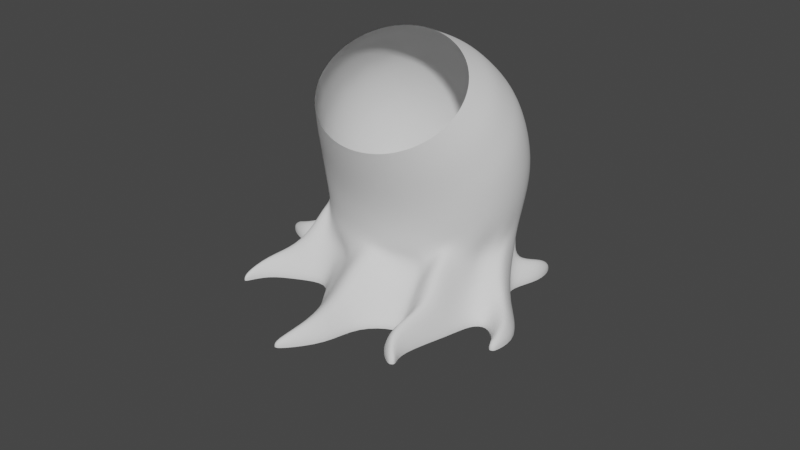 # Source: Witch.blend  (saved by Blender 2.82.7; exported with 4.5.12 LTS)
import bpy
from mathutils import Matrix  # noqa: F401  (used for matrix-valued properties, if any)

bpy.ops.wm.read_factory_settings(use_empty=True)
scene = bpy.context.scene
scene.name = 'Scene'

# ---- collections
col_reference = bpy.data.collections.new('Reference'); scene.collection.children.link(col_reference)
col_witch = bpy.data.collections.new('Witch'); scene.collection.children.link(col_witch)

# ---- world
world_world = bpy.data.worlds.new('World'); scene.world = world_world
world_world.use_nodes = True; world_world.node_tree.nodes.clear()
_N = world_world.node_tree.nodes; _L = world_world.node_tree.links
n0 = _N.new('ShaderNodeOutputWorld'); n0.name = 'World Output'; n0.location = (300, 300)
n1 = _N.new('ShaderNodeBackground'); n1.name = 'Background'; n1.location = (10, 300)
n1.inputs[0].default_value = (0.05088, 0.05088, 0.05088, 1.0)
_L.new(n1.outputs[0], n0.inputs[0])
n0.is_active_output = True
world_world.color = (0.05088, 0.05088, 0.05088)
world_world.use_sun_shadow = False
world_world.sun_shadow_jitter_overblur = 0.0

# ---- meshes
me_circle = bpy.data.meshes.new('Circle')
me_circle.from_pydata([(5.241e-17, 0.9052, 0.0), (-0.2085, 0.8878, 0.0), (-0.409, 0.8363, 0.0), (-0.5938, 0.7526, 0.0), (-0.7557, 0.6401, 0.0), (-0.8886, 0.5029, 0.0), (-0.9874, 0.3464, 0.0), (-1.048, 0.1766, 0.0), (-1.069, 2.98e-08, 0.0), (-1.048, -0.1766, 0.0), (-0.9874, -0.3464, 0.0), (-0.8886, -0.5029, 0.0), (-0.7557, -0.6401, 0.0), (-0.5938, -0.7526, 0.0), (-0.409, -0.8363, 0.0), (-0.2085, -0.8878, 0.0), (3.482e-07, -0.9052, 0.0), (0.2085, -0.8878, 0.0), (0.409, -0.8363, 0.0), (0.5938, -0.7526, 0.0), (0.7557, -0.6401, 0.0), (0.8886, -0.5029, 0.0), (0.9874, -0.3464, 0.0), (1.048, -0.1766, 0.0), (1.069, 8.345e-07, 0.0), (1.048, 0.1766, 0.0), (0.9874, 0.3464, 0.0), (0.8886, 0.5029, 0.0), (0.7557, 0.6401, 0.0), (0.5938, 0.7526, 0.0), (0.409, 0.8363, 0.0), (0.2085, 0.8878, 0.0), (1.508e-16, 1.09, -0.395), (-0.2479, 1.069, -0.395), (-0.4863, 1.008, -0.395), (-0.706, 0.9087, -0.395), (-0.8986, 0.7749, -0.395), (-1.057, 0.6118, -0.395), (-1.174, 0.4257, -0.395), (-1.246, 0.2238, -0.395), (-1.271, 0.01377, -0.395), (-1.246, -0.1962, -0.395), (-1.174, -0.3981, -0.395), (-1.057, -0.5842, -0.395), (-0.8986, -0.7473, -0.395), (-0.706, -0.8812, -0.395), (-0.4863, -0.9806, -0.395), (-0.2479, -1.042, -0.395), (4.141e-07, -1.063, -0.395), (0.2479, -1.042, -0.395), (0.4863, -0.9806, -0.395), (0.706, -0.8812, -0.395), (0.8986, -0.7473, -0.395), (1.057, -0.5842, -0.395), (1.174, -0.3981, -0.395), (1.246, -0.1962, -0.395), (1.271, 0.01378, -0.395), (1.246, 0.2238, -0.395), (1.174, 0.4257, -0.395), (1.057, 0.6118, -0.395), (0.8986, 0.7749, -0.395), (0.706, 0.9087, -0.395), (0.4863, 1.008, -0.395), (0.2479, 1.069, -0.395), (1.776e-16, 1.142, -0.6904), (-0.2651, 1.12, -0.6899), (-0.52, 1.054, -0.6882), (-0.755, 0.9477, -0.6856), (-0.9609, 0.8046, -0.682), (-1.13, 0.6303, -0.6777), (-1.255, 0.4314, -0.6727), (-1.333, 0.2156, -0.6673), (-1.359, -0.008901, -0.6617), (-1.333, -0.2334, -0.6561), (-1.255, -0.4492, -0.6507), (-1.13, -0.6481, -0.6457), (-0.9609, -0.8224, -0.6414), (-0.755, -0.9655, -0.6378), (-0.52, -1.072, -0.6352), (-0.2651, -1.137, -0.6335), (4.428e-07, -1.159, -0.633), (0.2651, -1.137, -0.6335), (0.52, -1.072, -0.6352), (0.755, -0.9655, -0.6378), (0.9609, -0.8224, -0.6414), (1.13, -0.6481, -0.6457), (1.255, -0.4492, -0.6507), (1.333, -0.2334, -0.6561), (1.359, -0.0089, -0.6617), (1.333, 0.2156, -0.6673), (1.255, 0.4314, -0.6727), (1.13, 0.6303, -0.6777), (0.9609, 0.8046, -0.682), (0.755, 0.9477, -0.6856), (0.52, 1.054, -0.6882), (0.2651, 1.12, -0.6899), (1.948e-16, 1.165, -1.001), (-0.2806, 1.141, -0.9998), (-0.5504, 1.072, -0.9959), (-0.7991, 0.9596, -0.9895), (-1.017, 0.8084, -0.981), (-1.196, 0.6241, -0.9706), (-1.329, 0.4139, -0.9587), (-1.411, 0.1858, -0.9458), (-1.438, -0.05148, -0.9324), (-1.411, -0.2887, -0.919), (-1.329, -0.5168, -0.9061), (-1.196, -0.7271, -0.8942), (-1.017, -0.9113, -0.8838), (-0.7991, -1.063, -0.8753), (-0.5504, -1.175, -0.8689), (-0.2806, -1.244, -0.865), (4.686e-07, -1.268, -0.8637), (0.2806, -1.244, -0.865), (0.5504, -1.175, -0.8689), (0.7991, -1.063, -0.8753), (1.017, -0.9113, -0.8838), (1.196, -0.7271, -0.8942), (1.329, -0.5168, -0.9061), (1.411, -0.2887, -0.919), (1.438, -0.05148, -0.9324), (1.411, 0.1858, -0.9458), (1.329, 0.4139, -0.9587), (1.196, 0.6241, -0.9706), (1.017, 0.8084, -0.981), (0.7991, 0.9596, -0.9895), (0.5504, 1.072, -0.9959), (0.2806, 1.141, -0.9998), (1.647e-16, 1.007, -1.561), (-0.2842, 0.9833, -1.557), (-0.5575, 0.9144, -1.543), (-0.8094, 0.8025, -1.521), (-1.03, 0.652, -1.491), (-1.211, 0.4686, -1.455), (-1.346, 0.2593, -1.414), (-1.429, 0.03222, -1.369), (-1.457, -0.2039, -1.322), (-1.429, -0.4401, -1.275), (-1.346, -0.6671, -1.23), (-1.211, -0.8764, -1.189), (-1.03, -1.06, -1.153), (-0.8094, -1.21, -1.123), (-0.5575, -1.322, -1.101), (-0.2842, -1.391, -1.087), (4.747e-07, -1.414, -1.082), (0.2842, -1.391, -1.087), (0.5575, -1.322, -1.101), (0.8094, -1.21, -1.123), (1.03, -1.06, -1.153), (1.211, -0.8764, -1.189), (1.346, -0.6671, -1.23), (1.429, -0.4401, -1.275), (1.457, -0.2039, -1.322), (1.429, 0.03222, -1.369), (1.346, 0.2593, -1.414), (1.211, 0.4686, -1.455), (1.03, 0.652, -1.491), (0.8094, 0.8025, -1.521), (0.5575, 0.9144, -1.543), (0.2842, 0.9833, -1.557), (1.166e-16, 0.7149, -2.043), (-0.2756, 0.6933, -2.035), (-0.5405, 0.6294, -2.012), (-0.7847, 0.5256, -1.974), (-0.9988, 0.3859, -1.923), (-1.174, 0.2157, -1.86), (-1.305, 0.02145, -1.789), (-1.385, -0.1893, -1.712), (-1.412, -0.4084, -1.632), (-1.385, -0.6276, -1.552), (-1.305, -0.8383, -1.474), (-1.174, -1.033, -1.403), (-0.9988, -1.203, -1.341), (-0.7847, -1.342, -1.29), (-0.5405, -1.446, -1.252), (-0.2756, -1.51, -1.228), (4.602e-07, -1.532, -1.221), (0.2756, -1.51, -1.228), (0.5405, -1.446, -1.252), (0.7847, -1.342, -1.29), (0.9988, -1.116, -1.24), (1.174, -1.033, -1.403), (1.305, -0.8383, -1.474), (1.385, -0.6276, -1.552), (1.412, -0.4084, -1.632), (1.385, -0.1893, -1.712), (1.305, 0.02145, -1.789), (1.174, 0.2157, -1.86), (0.9988, 0.3859, -1.923), (0.7847, 0.5256, -1.974), (0.5405, 0.6294, -2.012), (0.2756, 0.6933, -2.035), (6.915e-17, 0.288, -2.511), (-0.2643, 0.2691, -2.499), (-0.5185, 0.2132, -2.466), (-0.7527, 0.1224, -2.411), (-0.9581, 0.0002027, -2.337), (-1.127, -0.1487, -2.247), (-1.252, -0.3185, -2.145), (-1.329, -0.5028, -2.033), (-1.355, -0.6945, -1.918), (-1.329, -0.8862, -1.802), (-1.252, -1.071, -1.691), (-1.127, -1.122, -1.45), (-0.9581, -1.389, -1.499), (-0.7527, -1.511, -1.425), (-0.5185, -1.602, -1.37), (-0.2643, -1.658, -1.336), (4.415e-07, -1.598, -1.233), (0.2688, -1.571, -1.411), (0.6399, -1.486, -1.469), (0.7527, -1.511, -1.425), (0.9581, -1.191, -1.267), (1.127, -1.24, -1.588), (1.166, -0.9785, -1.77), (1.329, -0.8862, -1.802), (1.355, -0.563, -1.764), (1.329, -0.5028, -2.033), (1.154, -0.3609, -2.108), (1.127, -0.1487, -2.247), (0.9581, 0.0002036, -2.337), (0.7527, 0.1224, -2.411), (0.5185, 0.2132, -2.466), (0.2643, 0.2691, -2.499), (0.04561, -0.07608, -2.896), (-0.2328, -0.3005, -2.91), (-0.4511, -0.4039, -2.821), (-0.8286, -0.2645, -2.699), (-1.009, -0.5369, -2.707), (-0.9157, -0.697, -2.57), (-1.318, -0.8345, -2.452), (-1.399, -0.771, -2.03), (-1.427, -1.185, -2.151), (-1.231, -1.322, -2.034), (-1.318, -1.536, -1.85), (-1.186, -1.437, -1.413), (-1.009, -1.834, -1.595), (-0.6898, -1.778, -1.642), (-0.4063, -1.953, -1.492), (-0.2784, -2.085, -1.379), (4.649e-07, -1.91, -1.14), (0.2829, -1.998, -1.454), (0.6797, -1.871, -1.562), (0.7927, -1.948, -1.497), (1.009, -1.511, -1.218), (1.186, -1.695, -1.714), (1.233, -1.444, -1.929), (1.399, -1.364, -1.997), (1.427, -0.9881, -1.921), (1.399, -1.007, -2.304), (1.221, -0.8769, -2.415), (1.092, -0.7239, -2.547), (1.036, -0.3343, -2.602), (0.7559, -0.4978, -2.74), (0.4918, -0.389, -2.834), (0.324, -0.0937, -2.881), (-0.004713, -0.2365, -3.083), (-0.3046, -0.5276, -3.078), (-0.5026, -0.6505, -2.972), (-1.037, -0.4925, -2.867), (-1.104, -0.8023, -2.842), (-1.027, -0.9754, -2.694), (-1.442, -1.128, -2.563), (-1.531, -1.081, -2.127), (-1.561, -1.512, -2.233), (-1.362, -1.665, -2.102), (-1.442, -1.896, -1.904), (-1.298, -1.811, -1.455), (-1.104, -2.221, -1.625), (-0.6706, -2.062, -1.762), (-0.4577, -2.359, -1.507), (-0.3046, -2.496, -1.389), (5.087e-07, -2.281, -1.099), (0.3046, -2.496, -1.389), (0.7311, -2.278, -1.577), (0.8674, -2.346, -1.518), (1.104, -1.899, -1.248), (1.298, -2.069, -1.755), (1.357, -1.804, -1.983), (1.531, -1.708, -2.066), (1.561, -1.315, -2.003), (1.531, -1.316, -2.401), (1.345, -1.17, -2.526), (1.203, -1.002, -2.67), (1.131, -0.5618, -2.693), (0.8305, -0.7524, -2.885), (0.5432, -0.6356, -2.985), (0.2999, -0.2557, -3.067), (-1.388, -0.9402, -2.058), (-1.193, -1.082, -1.959), (1.197, -1.209, -1.871), (1.361, -1.124, -1.922), (-1.282, -1.301, -1.792), (1.388, -0.7428, -1.828), (-1.154, -1.207, -1.371), (1.361, -0.756, -2.193), (-0.9816, -1.608, -1.567), (1.185, -0.6214, -2.287), (-0.7266, -1.617, -1.573), (1.059, -0.4638, -2.402), (-0.3915, -1.733, -1.485), (5.199e-17, 0.003671, -2.752), (-0.2708, -0.01446, -2.738), (0.9816, -0.1754, -2.435), (-0.2708, -1.866, -1.377), (-0.4363, -0.134, -2.642), (0.7712, -0.1554, -2.635), (4.523e-07, -1.725, -1.178), (-0.807, 0.002952, -2.529), (0.477, -0.119, -2.655), (0.2753, -1.779, -1.451), (-0.9816, -0.2728, -2.548), (0.2708, -0.01446, -2.738), (0.6649, -1.651, -1.555), (-0.8835, -0.4369, -2.425), (0.7712, -1.725, -1.481), (-1.282, -0.579, -2.323), (0.9816, -1.327, -1.24), (-1.361, -0.6408, -2.059), (1.154, -1.465, -1.672), (1.141, 0.1987, -0.185), (1.075, 0.3835, -0.185), (-0.8227, -0.6903, -0.185), (-0.6464, -0.8128, -0.185), (0.9673, 0.5539, -0.185), (-0.4452, -0.9039, -0.185), (9.852e-17, 0.9918, -0.185), (-0.227, 0.9729, -0.185), (0.8227, 0.7032, -0.185), (-0.227, -0.96, -0.185), (-0.4452, 0.9168, -0.185), (0.6464, 0.8257, -0.185), (3.791e-07, -0.9789, -0.185), (-0.6464, 0.8257, -0.185), (0.4452, 0.9168, -0.185), (0.227, -0.96, -0.185), (-0.8227, 0.7032, -0.185), (0.227, 0.9729, -0.185), (0.4452, -0.9039, -0.185), (-0.9673, 0.5539, -0.185), (0.6464, -0.8128, -0.185), (-1.075, 0.3835, -0.185), (0.8227, -0.6903, -0.185), (-1.141, 0.1987, -0.185), (0.9673, -0.541, -0.185), (-1.163, 0.006452, -0.185), (1.075, -0.3706, -0.185), (-1.141, -0.1858, -0.185), (1.141, -0.1858, -0.185), (-1.075, -0.3706, -0.185), (1.163, 0.006453, -0.185), (-0.9673, -0.541, -0.185), (-0.1087, -2.89, -1.052), (0.0831, -2.713, -0.8202), (0.2749, -2.89, -1.052), (-0.198, -3.229, -0.7605), (-0.1428, -3.233, -0.7575), (-0.0877, -3.229, -0.7605), (-1.607, -2.211, -1.634), (-1.543, -2.149, -1.405), (-1.456, -2.356, -1.509), (-1.647, -2.528, -1.362), (-1.617, -2.564, -1.331), (-1.578, -2.595, -1.305), (-1.931, -1.382, -2.345), (-1.889, -1.377, -2.106), (-1.816, -1.601, -2.157), (-2.148, -1.318, -2.399), (-2.173, -1.376, -2.35), (-2.18, -1.436, -2.299), (-1.249, -0.4836, -3.115), (-1.327, -0.518, -2.908), (-1.372, -0.7335, -2.901), (-1.366, -0.4072, -3.181), (-1.429, -0.4157, -3.174), (-1.488, -0.4322, -3.159), (0.8067, -2.608, -1.294), (0.9478, -2.397, -1.044), (1.082, -2.592, -1.307), (1.103, -2.783, -1.143), (1.153, -2.767, -1.157), (1.198, -2.745, -1.176), (1.772, -1.871, -1.925), (1.887, -1.655, -1.84), (1.974, -1.689, -2.081), (1.835, -2.032, -1.787), (1.885, -2.022, -1.796), (1.931, -2.004, -1.811), (1.417, -0.6714, -2.954), (1.305, -0.4462, -2.869), (1.169, -0.5122, -3.091), (1.333, -0.4136, -3.175), (1.28, -0.4028, -3.185), (1.223, -0.3999, -3.187), (0.00575, -0.226, -3.131), (-0.2041, -0.3409, -3.238), (0.4174, -0.3803, -3.204), (0.2156, -0.2393, -3.119), (0.1984, -0.153, -3.399), (0.1085, -0.1586, -3.394), (0.3747, -0.1755, -3.38), (0.2883, -0.1586, -3.394), (-0.3046, -0.5836, -3.143), (-0.5026, -0.7065, -3.037), (-1.104, -0.8582, -2.907), (-1.027, -1.031, -2.759), (-1.442, -1.184, -2.628), (-1.561, -1.568, -2.299), (-1.362, -1.721, -2.167), (-1.442, -1.952, -1.969), (-1.104, -2.277, -1.69), (-0.6706, -2.118, -1.827), (-0.4577, -2.415, -1.572), (-0.3046, -2.552, -1.455), (0.3046, -2.552, -1.455), (0.7311, -2.334, -1.642), (0.8674, -2.402, -1.583), (1.298, -2.125, -1.821), (1.357, -1.86, -2.048), (1.531, -1.764, -2.131), (1.531, -1.372, -2.467), (1.345, -1.226, -2.592), (1.203, -1.058, -2.736), (0.8305, -0.8083, -2.95), (0.5432, -0.6916, -3.05), (-0.1087, -2.946, -1.117), (0.2749, -2.946, -1.117), (-0.198, -3.285, -0.8258), (-0.1428, -3.289, -0.8228), (-0.0877, -3.285, -0.8258), (-1.607, -2.267, -1.699), (-1.456, -2.412, -1.575), (-1.647, -2.584, -1.427), (-1.617, -2.62, -1.397), (-1.578, -2.651, -1.37), (-1.931, -1.438, -2.41), (-1.816, -1.657, -2.222), (-2.148, -1.374, -2.465), (-2.173, -1.432, -2.415), (-2.18, -1.492, -2.364), (-1.249, -0.5395, -3.181), (-1.372, -0.7895, -2.966), (-1.366, -0.4632, -3.246), (-1.429, -0.4716, -3.239), (-1.488, -0.4882, -3.225), (0.8067, -2.663, -1.359), (1.082, -2.648, -1.372), (1.103, -2.839, -1.208), (1.153, -2.823, -1.222), (1.198, -2.801, -1.241), (1.772, -1.927, -1.991), (1.974, -1.745, -2.147), (1.835, -2.088, -1.853), (1.885, -2.078, -1.861), (1.931, -2.06, -1.876), (1.417, -0.7274, -3.019), (1.169, -0.5681, -3.156), (1.333, -0.4696, -3.241), (1.28, -0.4588, -3.25), (1.223, -0.4559, -3.252), (-0.2041, -0.3969, -3.303), (0.4174, -0.4362, -3.269), (0.1984, -0.2089, -3.464), (0.1085, -0.2146, -3.459), (0.3747, -0.2315, -3.445), (0.2883, -0.2146, -3.459)], [], [(321, 320, 57, 58), (323, 322, 44, 45), (324, 321, 58, 59), (325, 323, 45, 46), (327, 326, 32, 33), (328, 324, 59, 60), (329, 325, 46, 47), (330, 327, 33, 34), (331, 328, 60, 61), (332, 329, 47, 48), (333, 330, 34, 35), (334, 331, 61, 62), (335, 332, 48, 49), (336, 333, 35, 36), (337, 334, 62, 63), (338, 335, 49, 50), (339, 336, 36, 37), (326, 337, 63, 32), (340, 338, 50, 51), (341, 339, 37, 38), (342, 340, 51, 52), (343, 341, 38, 39), (344, 342, 52, 53), (345, 343, 39, 40), (346, 344, 53, 54), (347, 345, 40, 41), (348, 346, 54, 55), (349, 347, 41, 42), (350, 348, 55, 56), (351, 349, 42, 43), (320, 350, 56, 57), (322, 351, 43, 44), (53, 52, 84, 85), (40, 39, 71, 72), (54, 53, 85, 86), (41, 40, 72, 73), (55, 54, 86, 87), (42, 41, 73, 74), (56, 55, 87, 88), (43, 42, 74, 75), (57, 56, 88, 89), (44, 43, 75, 76), (58, 57, 89, 90), (45, 44, 76, 77), (59, 58, 90, 91), (46, 45, 77, 78), (33, 32, 64, 65), (60, 59, 91, 92), (47, 46, 78, 79), (34, 33, 65, 66), (61, 60, 92, 93), (48, 47, 79, 80), (35, 34, 66, 67), (62, 61, 93, 94), (49, 48, 80, 81), (36, 35, 67, 68), (63, 62, 94, 95), (50, 49, 81, 82), (37, 36, 68, 69), (32, 63, 95, 64), (51, 50, 82, 83), (38, 37, 69, 70), (52, 51, 83, 84), (39, 38, 70, 71), (88, 87, 119, 120), (75, 74, 106, 107), (89, 88, 120, 121), (76, 75, 107, 108), (90, 89, 121, 122), (77, 76, 108, 109), (91, 90, 122, 123), (78, 77, 109, 110), (65, 64, 96, 97), (92, 91, 123, 124), (79, 78, 110, 111), (66, 65, 97, 98), (93, 92, 124, 125), (80, 79, 111, 112), (67, 66, 98, 99), (94, 93, 125, 126), (81, 80, 112, 113), (68, 67, 99, 100), (95, 94, 126, 127), (82, 81, 113, 114), (69, 68, 100, 101), (64, 95, 127, 96), (83, 82, 114, 115), (70, 69, 101, 102), (84, 83, 115, 116), (71, 70, 102, 103), (85, 84, 116, 117), (72, 71, 103, 104), (86, 85, 117, 118), (73, 72, 104, 105), (87, 86, 118, 119), (74, 73, 105, 106), (123, 122, 154, 155), (110, 109, 141, 142), (97, 96, 128, 129), (124, 123, 155, 156), (111, 110, 142, 143), (98, 97, 129, 130), (125, 124, 156, 157), (112, 111, 143, 144), (99, 98, 130, 131), (126, 125, 157, 158), (113, 112, 144, 145), (100, 99, 131, 132), (127, 126, 158, 159), (114, 113, 145, 146), (101, 100, 132, 133), (96, 127, 159, 128), (115, 114, 146, 147), (102, 101, 133, 134), (116, 115, 147, 148), (103, 102, 134, 135), (117, 116, 148, 149), (104, 103, 135, 136), (118, 117, 149, 150), (105, 104, 136, 137), (119, 118, 150, 151), (106, 105, 137, 138), (120, 119, 151, 152), (107, 106, 138, 139), (121, 120, 152, 153), (108, 107, 139, 140), (122, 121, 153, 154), (109, 108, 140, 141), (131, 130, 162, 163), (158, 157, 189, 190), (145, 144, 176, 177), (132, 131, 163, 164), (159, 158, 190, 191), (146, 145, 177, 178), (133, 132, 164, 165), (128, 159, 191, 160), (147, 146, 178, 179), (134, 133, 165, 166), (148, 147, 179, 180), (135, 134, 166, 167), (149, 148, 180, 181), (136, 135, 167, 168), (150, 149, 181, 182), (137, 136, 168, 169), (151, 150, 182, 183), (138, 137, 169, 170), (152, 151, 183, 184), (139, 138, 170, 171), (153, 152, 184, 185), (140, 139, 171, 172), (154, 153, 185, 186), (141, 140, 172, 173), (155, 154, 186, 187), (142, 141, 173, 174), (129, 128, 160, 161), (156, 155, 187, 188), (143, 142, 174, 175), (130, 129, 161, 162), (157, 156, 188, 189), (144, 143, 175, 176), (166, 165, 197, 198), (180, 179, 211, 212), (167, 166, 198, 199), (181, 180, 212, 213), (168, 167, 199, 200), (182, 181, 213, 214), (169, 168, 200, 201), (183, 182, 214, 215), (170, 169, 201, 202), (184, 183, 215, 216), (171, 170, 202, 203), (185, 184, 216, 217), (172, 171, 203, 204), (186, 185, 217, 218), (173, 172, 204, 205), (187, 186, 218, 219), (174, 173, 205, 206), (161, 160, 192, 193), (188, 187, 219, 220), (175, 174, 206, 207), (162, 161, 193, 194), (189, 188, 220, 221), (176, 175, 207, 208), (163, 162, 194, 195), (190, 189, 221, 222), (177, 176, 208, 209), (164, 163, 195, 196), (191, 190, 222, 223), (178, 177, 209, 210), (165, 164, 196, 197), (160, 191, 223, 192), (179, 178, 210, 211), (289, 288, 232, 233), (291, 290, 246, 247), (292, 289, 233, 234), (293, 291, 247, 248), (294, 292, 234, 235), (295, 293, 248, 249), (296, 294, 235, 236), (297, 295, 249, 250), (298, 296, 236, 237), (299, 297, 250, 251), (300, 298, 237, 238), (302, 301, 224, 225), (303, 299, 251, 252), (304, 300, 238, 239), (305, 302, 225, 226), (306, 303, 252, 253), (307, 304, 239, 240), (308, 305, 226, 227), (309, 306, 253, 254), (310, 307, 240, 241), (311, 308, 227, 228), (312, 309, 254, 255), (313, 310, 241, 242), (314, 311, 228, 229), (301, 312, 255, 224), (315, 313, 242, 243), (316, 314, 229, 230), (317, 315, 243, 244), (318, 316, 230, 231), (319, 317, 244, 245), (288, 318, 231, 232), (290, 319, 245, 246), (236, 235, 267, 268), (250, 249, 281, 282), (237, 236, 268, 269), (251, 250, 282, 283), (238, 237, 269, 270), (225, 224, 256, 257), (252, 251, 283, 284), (239, 238, 270, 271), (226, 225, 257, 258), (253, 252, 284, 285), (240, 239, 271, 272), (227, 226, 258, 259), (254, 253, 285, 286), (241, 240, 272, 273), (228, 227, 259, 260), (255, 254, 286, 287), (242, 241, 273, 274), (229, 228, 260, 261), (224, 255, 287, 256), (243, 242, 274, 275), (230, 229, 261, 262), (244, 243, 275, 276), (231, 230, 262, 263), (245, 244, 276, 277), (232, 231, 263, 264), (246, 245, 277, 278), (233, 232, 264, 265), (247, 246, 278, 279), (234, 233, 265, 266), (248, 247, 279, 280), (235, 234, 266, 267), (249, 248, 280, 281), (214, 213, 319, 290), (200, 199, 318, 288), (213, 212, 317, 319), (199, 198, 316, 318), (212, 211, 315, 317), (198, 197, 314, 316), (211, 210, 313, 315), (192, 223, 312, 301), (197, 196, 311, 314), (210, 209, 310, 313), (223, 222, 309, 312), (196, 195, 308, 311), (209, 208, 307, 310), (222, 221, 306, 309), (195, 194, 305, 308), (208, 207, 304, 307), (221, 220, 303, 306), (194, 193, 302, 305), (207, 206, 300, 304), (220, 219, 299, 303), (193, 192, 301, 302), (206, 205, 298, 300), (219, 218, 297, 299), (205, 204, 296, 298), (218, 217, 295, 297), (204, 203, 294, 296), (217, 216, 293, 295), (203, 202, 292, 294), (216, 215, 291, 293), (202, 201, 289, 292), (215, 214, 290, 291), (201, 200, 288, 289), (12, 11, 351, 322), (25, 24, 350, 320), (11, 10, 349, 351), (24, 23, 348, 350), (10, 9, 347, 349), (23, 22, 346, 348), (9, 8, 345, 347), (22, 21, 344, 346), (8, 7, 343, 345), (21, 20, 342, 344), (7, 6, 341, 343), (20, 19, 340, 342), (6, 5, 339, 341), (19, 18, 338, 340), (0, 31, 337, 326), (5, 4, 336, 339), (18, 17, 335, 338), (31, 30, 334, 337), (4, 3, 333, 336), (17, 16, 332, 335), (30, 29, 331, 334), (3, 2, 330, 333), (16, 15, 329, 332), (29, 28, 328, 331), (2, 1, 327, 330), (15, 14, 325, 329), (28, 27, 324, 328), (1, 0, 326, 327), (14, 13, 323, 325), (27, 26, 321, 324), (13, 12, 322, 323), (26, 25, 320, 321), (273, 272, 353, 354), (272, 271, 352, 353), (354, 353, 356, 357), (353, 352, 355, 356), (268, 267, 359, 360), (267, 266, 358, 359), (360, 359, 362, 363), (359, 358, 361, 362), (264, 263, 365, 366), (263, 262, 364, 365), (366, 365, 368, 369), (365, 364, 367, 368), (260, 259, 371, 372), (259, 258, 370, 371), (372, 371, 374, 375), (371, 370, 373, 374), (277, 276, 377, 378), (276, 275, 376, 377), (378, 377, 380, 381), (377, 376, 379, 380), (281, 280, 383, 384), (280, 279, 382, 383), (384, 383, 386, 387), (383, 382, 385, 386), (285, 284, 389, 390), (284, 283, 388, 389), (390, 389, 392, 393), (389, 388, 391, 392), (256, 287, 397, 394), (287, 286, 396, 397), (257, 256, 394, 395), (394, 397, 401, 398), (397, 396, 400, 401), (395, 394, 398, 399), (261, 260, 404, 405), (378, 381, 449, 446), (396, 286, 424, 461), (262, 261, 405, 406), (379, 376, 445, 447), (264, 366, 436, 407), (257, 395, 460, 402), (364, 262, 406, 435), (399, 398, 462, 463), (368, 367, 437, 438), (401, 400, 464, 465), (265, 264, 407, 408), (369, 368, 438, 439), (398, 401, 465, 462), (266, 265, 408, 409), (281, 384, 451, 420), (382, 279, 419, 450), (366, 369, 439, 436), (386, 385, 452, 453), (367, 364, 435, 437), (273, 354, 426, 414), (400, 396, 461, 464), (269, 268, 410, 411), (387, 386, 453, 454), (352, 271, 413, 425), (395, 399, 463, 460), (270, 269, 411, 412), (356, 355, 427, 428), (271, 270, 412, 413), (384, 387, 454, 451), (357, 356, 428, 429), (385, 382, 450, 452), (260, 372, 441, 404), (370, 258, 403, 440), (354, 357, 429, 426), (274, 273, 414, 415), (374, 373, 442, 443), (355, 352, 425, 427), (275, 274, 415, 416), (375, 374, 443, 444), (285, 390, 456, 423), (388, 283, 422, 455), (372, 375, 444, 441), (278, 277, 417, 418), (392, 391, 457, 458), (373, 370, 440, 442), (268, 360, 431, 410), (279, 278, 418, 419), (393, 392, 458, 459), (358, 266, 409, 430), (362, 361, 432, 433), (390, 393, 459, 456), (363, 362, 433, 434), (282, 281, 420, 421), (391, 388, 455, 457), (277, 378, 446, 417), (283, 282, 421, 422), (376, 275, 416, 445), (360, 363, 434, 431), (258, 257, 402, 403), (380, 379, 447, 448), (361, 358, 430, 432), (381, 380, 448, 449), (286, 285, 423, 424)])
me_circle.polygons.foreach_set('use_smooth', [True] * 418)
_uv = me_circle.uv_layers.new(name='UVMap')
_uv.uv.foreach_set('vector', [0.0, 0.0, 0.0, 0.0, 0.0, 0.0, 0.0, 0.0, 0.0, 0.0, 0.0, 0.0, 0.0, 0.0, 0.0, 0.0, 0.0, 0.0, 0.0, 0.0, 0.0, 0.0, 0.0, 0.0, 0.0, 0.0, 0.0, 0.0, 0.0, 0.0, 0.0, 0.0, 0.0, 0.0, 0.0, 0.0, 0.0, 0.0, 0.0, 0.0, 0.0, 0.0, 0.0, 0.0, 0.0, 0.0, 0.0, 0.0, 0.0, 0.0, 0.0, 0.0, 0.0, 0.0, 0.0, 0.0, 0.0, 0.0, 0.0, 0.0, 0.0, 0.0, 0.0, 0.0, 0.0, 0.0, 0.0, 0.0, 0.0, 0.0, 0.0, 0.0, 0.0, 0.0, 0.0, 0.0, 0.0, 0.0, 0.0, 0.0, 0.0, 0.0, 0.0, 0.0, 0.0, 0.0, 0.0, 0.0, 0.0, 0.0, 0.0, 0.0, 0.0, 0.0, 0.0, 0.0, 0.0, 0.0, 0.0, 0.0, 0.0, 0.0, 0.0, 0.0, 0.0, 0.0, 0.0, 0.0, 0.0, 0.0, 0.0, 0.0, 0.0, 0.0, 0.0, 0.0, 0.0, 0.0, 0.0, 0.0, 0.0, 0.0, 0.0, 0.0, 0.0, 0.0, 0.0, 0.0, 0.0, 0.0, 0.0, 0.0, 0.0, 0.0, 0.0, 0.0, 0.0, 0.0, 0.0, 0.0, 0.0, 0.0, 0.0, 0.0, 0.0, 0.0, 0.0, 0.0, 0.0, 0.0, 0.0, 0.0, 0.0, 0.0, 0.0, 0.0, 0.0, 0.0, 0.0, 0.0, 0.0, 0.0, 0.0, 0.0, 0.0, 0.0, 0.0, 0.0, 0.0, 0.0, 0.0, 0.0, 0.0, 0.0, 0.0, 0.0, 0.0, 0.0, 0.0, 0.0, 0.0, 0.0, 0.0, 0.0, 0.0, 0.0, 0.0, 0.0, 0.0, 0.0, 0.0, 0.0, 0.0, 0.0, 0.0, 0.0, 0.0, 0.0, 0.0, 0.0, 0.0, 0.0, 0.0, 0.0, 0.0, 0.0, 0.0, 0.0, 0.0, 0.0, 0.0, 0.0, 0.0, 0.0, 0.0, 0.0, 0.0, 0.0, 0.0, 0.0, 0.0, 0.0, 0.0, 0.0, 0.0, 0.0, 0.0, 0.0, 0.0, 0.0, 0.0, 0.0, 0.0, 0.0, 0.0, 0.0, 0.0, 0.0, 0.0, 0.0, 0.0, 0.0, 0.0, 0.0, 0.0, 0.0, 0.0, 0.0, 0.0, 0.0, 0.0, 0.0, 0.0, 0.0, 0.0, 0.0, 0.0, 0.0, 0.0, 0.0, 0.0, 0.0, 0.0, 0.0, 0.0, 0.0, 0.0, 0.0, 0.0, 0.0, 0.0, 0.0, 0.0, 0.0, 0.0, 0.0, 0.0, 0.0, 0.0, 0.0, 0.0, 0.0, 0.0, 0.0, 0.0, 0.0, 0.0, 0.0, 0.0, 0.0, 0.0, 0.0, 0.0, 0.0, 0.0, 0.0, 0.0, 0.0, 0.0, 0.0, 0.0, 0.0, 0.0, 0.0, 0.0, 0.0, 0.0, 0.0, 0.0, 0.0, 0.0, 0.0, 0.0, 0.0, 0.0, 0.0, 0.0, 0.0, 0.0, 0.0, 0.0, 0.0, 0.0, 0.0, 0.0, 0.0, 0.0, 0.0, 0.0, 0.0, 0.0, 0.0, 0.0, 0.0, 0.0, 0.0, 0.0, 0.0, 0.0, 0.0, 0.0, 0.0, 0.0, 0.0, 0.0, 0.0, 0.0, 0.0, 0.0, 0.0, 0.0, 0.0, 0.0, 0.0, 0.0, 0.0, 0.0, 0.0, 0.0, 0.0, 0.0, 0.0, 0.0, 0.0, 0.0, 0.0, 0.0, 0.0, 0.0, 0.0, 0.0, 0.0, 0.0, 0.0, 0.0, 0.0, 0.0, 0.0, 0.0, 0.0, 0.0, 0.0, 0.0, 0.0, 0.0, 0.0, 0.0, 0.0, 0.0, 0.0, 0.0, 0.0, 0.0, 0.0, 0.0, 0.0, 0.0, 0.0, 0.0, 0.0, 0.0, 0.0, 0.0, 0.0, 0.0, 0.0, 0.0, 0.0, 0.0, 0.0, 0.0, 0.0, 0.0, 0.0, 0.0, 0.0, 0.0, 0.0, 0.0, 0.0, 0.0, 0.0, 0.0, 0.0, 0.0, 0.0, 0.0, 0.0, 0.0, 0.0, 0.0, 0.0, 0.0, 0.0, 0.0, 0.0, 0.0, 0.0, 0.0, 0.0, 0.0, 0.0, 0.0, 0.0, 0.0, 0.0, 0.0, 0.0, 0.0, 0.0, 0.0, 0.0, 0.0, 0.0, 0.0, 0.0, 0.0, 0.0, 0.0, 0.0, 0.0, 0.0, 0.0, 0.0, 0.0, 0.0, 0.0, 0.0, 0.0, 0.0, 0.0, 0.0, 0.0, 0.0, 0.0, 0.0, 0.0, 0.0, 0.0, 0.0, 0.0, 0.0, 0.0, 0.0, 0.0, 0.0, 0.0, 0.0, 0.0, 0.0, 0.0, 0.0, 0.0, 0.0, 0.0, 0.0, 0.0, 0.0, 0.0, 0.0, 0.0, 0.0, 0.0, 0.0, 0.0, 0.0, 0.0, 0.0, 0.0, 0.0, 0.0, 0.0, 0.0, 0.0, 0.0, 0.0, 0.0, 0.0, 0.0, 0.0, 0.0, 0.0, 0.0, 0.0, 0.0, 0.0, 0.0, 0.0, 0.0, 0.0, 0.0, 0.0, 0.0, 0.0, 0.0, 0.0, 0.0, 0.0, 0.0, 0.0, 0.0, 0.0, 0.0, 0.0, 0.0, 0.0, 0.0, 0.0, 0.0, 0.0, 0.0, 0.0, 0.0, 0.0, 0.0, 0.0, 0.0, 0.0, 0.0, 0.0, 0.0, 0.0, 0.0, 0.0, 0.0, 0.0, 0.0, 0.0, 0.0, 0.0, 0.0, 0.0, 0.0, 0.0, 0.0, 0.0, 0.0, 0.0, 0.0, 0.0, 0.0, 0.0, 0.0, 0.0, 0.0, 0.0, 0.0, 0.0, 0.0, 0.0, 0.0, 0.0, 0.0, 0.0, 0.0, 0.0, 0.0, 0.0, 0.0, 0.0, 0.0, 0.0, 0.0, 0.0, 0.0, 0.0, 0.0, 0.0, 0.0, 0.0, 0.0, 0.0, 0.0, 0.0, 0.0, 0.0, 0.0, 0.0, 0.0, 0.0, 0.0, 0.0, 0.0, 0.0, 0.0, 0.0, 0.0, 0.0, 0.0, 0.0, 0.0, 0.0, 0.0, 0.0, 0.0, 0.0, 0.0, 0.0, 0.0, 0.0, 0.0, 0.0, 0.0, 0.0, 0.0, 0.0, 0.0, 0.0, 0.0, 0.0, 0.0, 0.0, 0.0, 0.0, 0.0, 0.0, 0.0, 0.0, 0.0, 0.0, 0.0, 0.0, 0.0, 0.0, 0.0, 0.0, 0.0, 0.0, 0.0, 0.0, 0.0, 0.0, 0.0, 0.0, 0.0, 0.0, 0.0, 0.0, 0.0, 0.0, 0.0, 0.0, 0.0, 0.0, 0.0, 0.0, 0.0, 0.0, 0.0, 0.0, 0.0, 0.0, 0.0, 0.0, 0.0, 0.0, 0.0, 0.0, 0.0, 0.0, 0.0, 0.0, 0.0, 0.0, 0.0, 0.0, 0.0, 0.0, 0.0, 0.0, 0.0, 0.0, 0.0, 0.0, 0.0, 0.0, 0.0, 0.0, 0.0, 0.0, 0.0, 0.0, 0.0, 0.0, 0.0, 0.0, 0.0, 0.0, 0.0, 0.0, 0.0, 0.0, 0.0, 0.0, 0.0, 0.0, 0.0, 0.0, 0.0, 0.0, 0.0, 0.0, 0.0, 0.0, 0.0, 0.0, 0.0, 0.0, 0.0, 0.0, 0.0, 0.0, 0.0, 0.0, 0.0, 0.0, 0.0, 0.0, 0.0, 0.0, 0.0, 0.0, 0.0, 0.0, 0.0, 0.0, 0.0, 0.0, 0.0, 0.0, 0.0, 0.0, 0.0, 0.0, 0.0, 0.0, 0.0, 0.0, 0.0, 0.0, 0.0, 0.0, 0.0, 0.0, 0.0, 0.0, 0.0, 0.0, 0.0, 0.0, 0.0, 0.0, 0.0, 0.0, 0.0, 0.0, 0.0, 0.0, 0.0, 0.0, 0.0, 0.0, 0.0, 0.0, 0.0, 0.0, 0.0, 0.0, 0.0, 0.0, 0.0, 0.0, 0.0, 0.0, 0.0, 0.0, 0.0, 0.0, 0.0, 0.0, 0.0, 0.0, 0.0, 0.0, 0.0, 0.0, 0.0, 0.0, 0.0, 0.0, 0.0, 0.0, 0.0, 0.0, 0.0, 0.0, 0.0, 0.0, 0.0, 0.0, 0.0, 0.0, 0.0, 0.0, 0.0, 0.0, 0.0, 0.0, 0.0, 0.0, 0.0, 0.0, 0.0, 0.0, 0.0, 0.0, 0.0, 0.0, 0.0, 0.0, 0.0, 0.0, 0.0, 0.0, 0.0, 0.0, 0.0, 0.0, 0.0, 0.0, 0.0, 0.0, 0.0, 0.0, 0.0, 0.0, 0.0, 0.0, 0.0, 0.0, 0.0, 0.0, 0.0, 0.0, 0.0, 0.0, 0.0, 0.0, 0.0, 0.0, 0.0, 0.0, 0.0, 0.0, 0.0, 0.0, 0.0, 0.0, 0.0, 0.0, 0.0, 0.0, 0.0, 0.0, 0.0, 0.0, 0.0, 0.0, 0.0, 0.0, 0.0, 0.0, 0.0, 0.0, 0.0, 0.0, 0.0, 0.0, 0.0, 0.0, 0.0, 0.0, 0.0, 0.0, 0.0, 0.0, 0.0, 0.0, 0.0, 0.0, 0.0, 0.0, 0.0, 0.0, 0.0, 0.0, 0.0, 0.0, 0.0, 0.0, 0.0, 0.0, 0.0, 0.0, 0.0, 0.0, 0.0, 0.0, 0.0, 0.0, 0.0, 0.0, 0.0, 0.0, 0.0, 0.0, 0.0, 0.0, 0.0, 0.0, 0.0, 0.0, 0.0, 0.0, 0.0, 0.0, 0.0, 0.0, 0.0, 0.0, 0.0, 0.0, 0.0, 0.0, 0.0, 0.0, 0.0, 0.0, 0.0, 0.0, 0.0, 0.0, 0.0, 0.0, 0.0, 0.0, 0.0, 0.0, 0.0, 0.0, 0.0, 0.0, 0.0, 0.0, 0.0, 0.0, 0.0, 0.0, 0.0, 0.0, 0.0, 0.0, 0.0, 0.0, 0.0, 0.0, 0.0, 0.0, 0.0, 0.0, 0.0, 0.0, 0.0, 0.0, 0.0, 0.0, 0.0, 0.0, 0.0, 0.0, 0.0, 0.0, 0.0, 0.0, 0.0, 0.0, 0.0, 0.0, 0.0, 0.0, 0.0, 0.0, 0.0, 0.0, 0.0, 0.0, 0.0, 0.0, 0.0, 0.0, 0.0, 0.0, 0.0, 0.0, 0.0, 0.0, 0.0, 0.0, 0.0, 0.0, 0.0, 0.0, 0.0, 0.0, 0.0, 0.0, 0.0, 0.0, 0.0, 0.0, 0.0, 0.0, 0.0, 0.0, 0.0, 0.0, 0.0, 0.0, 0.0, 0.0, 0.0, 0.0, 0.0, 0.0, 0.0, 0.0, 0.0, 0.0, 0.0, 0.0, 0.0, 0.0, 0.0, 0.0, 0.0, 0.0, 0.0, 0.0, 0.0, 0.0, 0.0, 0.0, 0.0, 0.0, 0.0, 0.0, 0.0, 0.0, 0.0, 0.0, 0.0, 0.0, 0.0, 0.0, 0.0, 0.0, 0.0, 0.0, 0.0, 0.0, 0.0, 0.0, 0.0, 0.0, 0.0, 0.0, 0.0, 0.0, 0.0, 0.0, 0.0, 0.0, 0.0, 0.0, 0.0, 0.0, 0.0, 0.0, 0.0, 0.0, 0.0, 0.0, 0.0, 0.0, 0.0, 0.0, 0.0, 0.0, 0.0, 0.0, 0.0, 0.0, 0.0, 0.0, 0.0, 0.0, 0.0, 0.0, 0.0, 0.0, 0.0, 0.0, 0.0, 0.0, 0.0, 0.0, 0.0, 0.0, 0.0, 0.0, 0.0, 0.0, 0.0, 0.0, 0.0, 0.0, 0.0, 0.0, 0.0, 0.0, 0.0, 0.0, 0.0, 0.0, 0.0, 0.0, 0.0, 0.0, 0.0, 0.0, 0.0, 0.0, 0.0, 0.0, 0.0, 0.0, 0.0, 0.0, 0.0, 0.0, 0.0, 0.0, 0.0, 0.0, 0.0, 0.0, 0.0, 0.0, 0.0, 0.0, 0.0, 0.0, 0.0, 0.0, 0.0, 0.0, 0.0, 0.0, 0.0, 0.0, 0.0, 0.0, 0.0, 0.0, 0.0, 0.0, 0.0, 0.0, 0.0, 0.0, 0.0, 0.0, 0.0, 0.0, 0.0, 0.0, 0.0, 0.0, 0.0, 0.0, 0.0, 0.0, 0.0, 0.0, 0.0, 0.0, 0.0, 0.0, 0.0, 0.0, 0.0, 0.0, 0.0, 0.0, 0.0, 0.0, 0.0, 0.0, 0.0, 0.0, 0.0, 0.0, 0.0, 0.0, 0.0, 0.0, 0.0, 0.0, 0.0, 0.0, 0.0, 0.0, 0.0, 0.0, 0.0, 0.0, 0.0, 0.0, 0.0, 0.0, 0.0, 0.0, 0.0, 0.0, 0.0, 0.0, 0.0, 0.0, 0.0, 0.0, 0.0, 0.0, 0.0, 0.0, 0.0, 0.0, 0.0, 0.0, 0.0, 0.0, 0.0, 0.0, 0.0, 0.0, 0.0, 0.0, 0.0, 0.0, 0.0, 0.0, 0.0, 0.0, 0.0, 0.0, 0.0, 0.0, 0.0, 0.0, 0.0, 0.0, 0.0, 0.0, 0.0, 0.0, 0.0, 0.0, 0.0, 0.0, 0.0, 0.0, 0.0, 0.0, 0.0, 0.0, 0.0, 0.0, 0.0, 0.0, 0.0, 0.0, 0.0, 0.0, 0.0, 0.0, 0.0, 0.0, 0.0, 0.0, 0.0, 0.0, 0.0, 0.0, 0.0, 0.0, 0.0, 0.0, 0.0, 0.0, 0.0, 0.0, 0.0, 0.0, 0.0, 0.0, 0.0, 0.0, 0.0, 0.0, 0.0, 0.0, 0.0, 0.0, 0.0, 0.0, 0.0, 0.0, 0.0, 0.0, 0.0, 0.0, 0.0, 0.0, 0.0, 0.0, 0.0, 0.0, 0.0, 0.0, 0.0, 0.0, 0.0, 0.0, 0.0, 0.0, 0.0, 0.0, 0.0, 0.0, 0.0, 0.0, 0.0, 0.0, 0.0, 0.0, 0.0, 0.0, 0.0, 0.0, 0.0, 0.0, 0.0, 0.0, 0.0, 0.0, 0.0, 0.0, 0.0, 0.0, 0.0, 0.0, 0.0, 0.0, 0.0, 0.0, 0.0, 0.0, 0.0, 0.0, 0.0, 0.0, 0.0, 0.0, 0.0, 0.0, 0.0, 0.0, 0.0, 0.0, 0.0, 0.0, 0.0, 0.0, 0.0, 0.0, 0.0, 0.0, 0.0, 0.0, 0.0, 0.0, 0.0, 0.0, 0.0, 0.0, 0.0, 0.0, 0.0, 0.0, 0.0, 0.0, 0.0, 0.0, 0.0, 0.0, 0.0, 0.0, 0.0, 0.0, 0.0, 0.0, 0.0, 0.0, 0.0, 0.0, 0.0, 0.0, 0.0, 0.0, 0.0, 0.0, 0.0, 0.0, 0.0, 0.0, 0.0, 0.0, 0.0, 0.0, 0.0, 0.0, 0.0, 0.0, 0.0, 0.0, 0.0, 0.0, 0.0, 0.0, 0.0, 0.0, 0.0, 0.0, 0.0, 0.0, 0.0, 0.0, 0.0, 0.0, 0.0, 0.0, 0.0, 0.0, 0.0, 0.0, 0.0, 0.0, 0.0, 0.0, 0.0, 0.0, 0.0, 0.0, 0.0, 0.0, 0.0, 0.0, 0.0, 0.0, 0.0, 0.0, 0.0, 0.0, 0.0, 0.0, 0.0, 0.0, 0.0, 0.0, 0.0, 0.0, 0.0, 0.0, 0.0, 0.0, 0.0, 0.0, 0.0, 0.0, 0.0, 0.0, 0.0, 0.0, 0.0, 0.0, 0.0, 0.0, 0.0, 0.0, 0.0, 0.0, 0.0, 0.0, 0.0, 0.0, 0.0, 0.0, 0.0, 0.0, 0.0, 0.0, 0.0, 0.0, 0.0, 0.0, 0.0, 0.0, 0.0, 0.0, 0.0, 0.0, 0.0, 0.0, 0.0, 0.0, 0.0, 0.0, 0.0, 0.0, 0.0, 0.0, 0.0, 0.0, 0.0, 0.0, 0.0, 0.0, 0.0, 0.0, 0.0, 0.0, 0.0, 0.0, 0.0, 0.0, 0.0, 0.0, 0.0, 0.0, 0.0, 0.0, 0.0, 0.0, 0.0, 0.0, 0.0, 0.0, 0.0, 0.0, 0.0, 0.0, 0.0, 0.0, 0.0, 0.0, 0.0, 0.0, 0.0, 0.0, 0.0, 0.0, 0.0, 0.0, 0.0, 0.0, 0.0, 0.0, 0.0, 0.0, 0.0, 0.0, 0.0, 0.0, 0.0, 0.0, 0.0, 0.0, 0.0, 0.0, 0.0, 0.0, 0.0, 0.0, 0.0, 0.0, 0.0, 0.0, 0.0, 0.0, 0.0, 0.0, 0.0, 0.0, 0.0, 0.0, 0.0, 0.0, 0.0, 0.0, 0.0, 0.0, 0.0, 0.0, 0.0, 0.0, 0.0, 0.0, 0.0, 0.0, 0.0, 0.0, 0.0, 0.0, 0.0, 0.0, 0.0, 0.0, 0.0, 0.0, 0.0, 0.0, 0.0, 0.0, 0.0, 0.0, 0.0, 0.0, 0.0, 0.0, 0.0, 0.0, 0.0, 0.0, 0.0, 0.0, 0.0, 0.0, 0.0, 0.0, 0.0, 0.0, 0.0, 0.0, 0.0, 0.0, 0.0, 0.0, 0.0, 0.0, 0.0, 0.0, 0.0, 0.0, 0.0, 0.0, 0.0, 0.0, 0.0, 0.0, 0.0, 0.0, 0.0, 0.0, 0.0, 0.0, 0.0, 0.0, 0.0, 0.0, 0.0, 0.0, 0.0, 0.0, 0.0, 0.0, 0.0, 0.0, 0.0, 0.0, 0.0, 0.0, 0.0, 0.0, 0.0, 0.0, 0.0, 0.0, 0.0, 0.0, 0.0, 0.0, 0.0, 0.0, 0.0, 0.0, 0.0, 0.0, 0.0, 0.0, 0.0, 0.0, 0.0, 0.0, 0.0, 0.0, 0.0, 0.0, 0.0, 0.0, 0.0, 0.0, 0.0, 0.0, 0.0, 0.0, 0.0, 0.0, 0.0, 0.0, 0.0, 0.0, 0.0, 0.0, 0.0, 0.0, 0.0, 0.0, 0.0, 0.0, 0.0, 0.0, 0.0, 0.0, 0.0, 0.0, 0.0, 0.0, 0.0, 0.0, 0.0, 0.0, 0.0, 0.0, 0.0, 0.0, 0.0, 0.0, 0.0, 0.0, 0.0, 0.0, 0.0, 0.0, 0.0, 0.0, 0.0, 0.0, 0.0, 0.0, 0.0, 0.0, 0.0, 0.0, 0.0, 0.0, 0.0, 0.0, 0.0, 0.0, 0.0, 0.0, 0.0, 0.0, 0.0, 0.0, 0.0, 0.0, 0.0, 0.0, 0.0, 0.0, 0.0, 0.0, 0.0, 0.0, 0.0, 0.0, 0.0, 0.0, 0.0, 0.0, 0.0, 0.0, 0.0, 0.0, 0.0, 0.0, 0.0, 0.0, 0.0, 0.0, 0.0, 0.0, 0.0, 0.0, 0.0, 0.0, 0.0, 0.0, 0.0, 0.0, 0.0, 0.0, 0.0, 0.0, 0.0, 0.0, 0.0, 0.0, 0.0, 0.0, 0.0, 0.0, 0.0, 0.0, 0.0, 0.0, 0.0, 0.0, 0.0, 0.0, 0.0, 0.0, 0.0, 0.0, 0.0, 0.0, 0.0, 0.0, 0.0, 0.0, 0.0, 0.0, 0.0, 0.0, 0.0, 0.0, 0.0, 0.0, 0.0, 0.0, 0.0, 0.0, 0.0, 0.0, 0.0, 0.0, 0.0, 0.0, 0.0, 0.0, 0.0, 0.0, 0.0, 0.0, 0.0, 0.0, 0.0, 0.0, 0.0, 0.0, 0.0, 0.0, 0.0, 0.0, 0.0, 0.0, 0.0, 0.0, 0.0, 0.0, 0.0, 0.0, 0.0, 0.0, 0.0, 0.0, 0.0, 0.0, 0.0, 0.0, 0.0, 0.0, 0.0, 0.0, 0.0, 0.0, 0.0, 0.0, 0.0, 0.0, 0.0, 0.0, 0.0, 0.0, 0.0, 0.0, 0.0, 0.0, 0.0, 0.0, 0.0, 0.0, 0.0, 0.0, 0.0, 0.0, 0.0, 0.0, 0.0, 0.0, 0.0, 0.0, 0.0, 0.0, 0.0, 0.0, 0.0, 0.0, 0.0, 0.0, 0.0, 0.0, 0.0, 0.0, 0.0, 0.0, 0.0, 0.0, 0.0, 0.0, 0.0, 0.0, 0.0, 0.0, 0.0, 0.0, 0.0, 0.0, 0.0, 0.0, 0.0, 0.0, 0.0, 0.0, 0.0, 0.0, 0.0, 0.0, 0.0, 0.0, 0.0, 0.0, 0.0, 0.0, 0.0, 0.0, 0.0, 0.0, 0.0, 0.0, 0.0, 0.0, 0.0, 0.0, 0.0, 0.0, 0.0, 0.0, 0.0, 0.0, 0.0, 0.0, 0.0, 0.0, 0.0, 0.0, 0.0, 0.0, 0.0, 0.0, 0.0, 0.0, 0.0, 0.0, 0.0, 0.0, 0.0, 0.0, 0.0, 0.0, 0.0, 0.0, 0.0, 0.0, 0.0, 0.0, 0.0, 0.0, 0.0, 0.0, 0.0, 0.0, 0.0, 0.0, 0.0, 0.0, 0.0, 0.0, 0.0, 0.0, 0.0, 0.0, 0.0, 0.0, 0.0, 0.0, 0.0, 0.0, 0.0, 0.0, 0.0, 0.0, 0.0, 0.0, 0.0, 0.0, 0.0, 0.0, 0.0, 0.0, 0.0, 0.0, 0.0, 0.0, 0.0, 0.0, 0.0, 0.0, 0.0, 0.0, 0.0, 0.0, 0.0, 0.0, 0.0, 0.0, 0.0, 0.0, 0.0, 0.0, 0.0, 0.0, 0.0, 0.0, 0.0, 0.0, 0.0, 0.0, 0.0, 0.0, 0.0, 0.0, 0.0, 0.0, 0.0, 0.0, 0.0, 0.0, 0.0, 0.0, 0.0, 0.0, 0.0, 0.0, 0.0, 0.0, 0.0, 0.0, 0.0, 0.0, 0.0, 0.0, 0.0, 0.0, 0.0, 0.0, 0.0, 0.0, 0.0, 0.0, 0.0, 0.0, 0.0, 0.0, 0.0, 0.0, 0.0, 0.0, 0.0, 0.0, 0.0, 0.0, 0.0, 0.0, 0.0, 0.0, 0.0, 0.0, 0.0, 0.0, 0.0, 0.0, 0.0, 0.0, 0.0, 0.0, 0.0, 0.0, 0.0, 0.0, 0.0, 0.0, 0.0, 0.0, 0.0, 0.0, 0.0, 0.0, 0.0, 0.0, 0.0, 0.0, 0.0, 0.0, 0.0, 0.0, 0.0, 0.0, 0.0, 0.0, 0.0, 0.0, 0.0, 0.0, 0.0, 0.0, 0.0, 0.0, 0.0, 0.0, 0.0, 0.0, 0.0, 0.0, 0.0, 0.0, 0.0, 0.0, 0.0, 0.0, 0.0, 0.0, 0.0, 0.0, 0.0, 0.0, 0.0, 0.0, 0.0, 0.0, 0.0, 0.0, 0.0, 0.0, 0.0, 0.0, 0.0, 0.0, 0.0, 0.0, 0.0, 0.0, 0.0, 0.0, 0.0, 0.0, 0.0, 0.0, 0.0, 0.0, 0.0, 0.0, 0.0, 0.0, 0.0, 0.0, 0.0, 0.0, 0.0, 0.0, 0.0, 0.0, 0.0, 0.0, 0.0, 0.0, 0.0, 0.0, 0.0, 0.0, 0.0, 0.0, 0.0, 0.0, 0.0, 0.0, 0.0, 0.0, 0.0, 0.0, 0.0, 0.0, 0.0, 0.0, 0.0, 0.0, 0.0, 0.0, 0.0, 0.0, 0.0, 0.0, 0.0, 0.0, 0.0, 0.0, 0.0, 0.0, 0.0, 0.0, 0.0, 0.0, 0.0, 0.0, 0.0, 0.0, 0.0, 0.0, 0.0, 0.0, 0.0, 0.0, 0.0, 0.0, 0.0, 0.0, 0.0, 0.0, 0.0, 0.0, 0.0, 0.0, 0.0, 0.0, 0.0, 0.0, 0.0, 0.0, 0.0, 0.0, 0.0, 0.0, 0.0, 0.0, 0.0, 0.0, 0.0, 0.0, 0.0, 0.0, 0.0, 0.0, 0.0, 0.0, 0.0, 0.0, 0.0, 0.0, 0.0, 0.0, 0.0, 0.0, 0.0, 0.0, 0.0, 0.0, 0.0, 0.0, 0.0, 0.0, 0.0, 0.0, 0.0, 0.0, 0.0, 0.0, 0.0, 0.0, 0.0, 0.0, 0.0, 0.0, 0.0, 0.0, 0.0, 0.0, 0.0, 0.0, 0.0, 0.0, 0.0, 0.0, 0.0, 0.0, 0.0, 0.0, 0.0, 0.0, 0.0, 0.0, 0.0, 0.0, 0.0, 0.0, 0.0, 0.0, 0.0, 0.0, 0.0, 0.0, 0.0, 0.0, 0.0, 0.0, 0.0, 0.0, 0.0, 0.0, 0.0, 0.0, 0.0, 0.0, 0.0, 0.0, 0.0, 0.0, 0.0, 0.0, 0.0, 0.0, 0.0, 0.0, 0.0, 0.0, 0.0, 0.0, 0.0, 0.0, 0.0, 0.0, 0.0, 0.0, 0.0, 0.0, 0.0, 0.0, 0.0, 0.0, 0.0, 0.0, 0.0, 0.0, 0.0, 0.0, 0.0, 0.0, 0.0, 0.0, 0.0, 0.0, 0.0, 0.0, 0.0, 0.0, 0.0, 0.0, 0.0, 0.0, 0.0, 0.0, 0.0, 0.0, 0.0, 0.0, 0.0, 0.0, 0.0, 0.0, 0.0, 0.0, 0.0, 0.0, 0.0, 0.0, 0.0, 0.0, 0.0, 0.0, 0.0, 0.0, 0.0, 0.0, 0.0, 0.0, 0.0, 0.0, 0.0, 0.0, 0.0, 0.0, 0.0, 0.0, 0.0, 0.0, 0.0, 0.0, 0.0, 0.0, 0.0, 0.0, 0.0, 0.0, 0.0, 0.0, 0.0, 0.0, 0.0, 0.0, 0.0, 0.0, 0.0, 0.0, 0.0, 0.0, 0.0, 0.0, 0.0, 0.0, 0.0, 0.0, 0.0, 0.0, 0.0, 0.0, 0.0, 0.0, 0.0, 0.0, 0.0, 0.0, 0.0, 0.0, 0.0, 0.0, 0.0, 0.0, 0.0, 0.0, 0.0, 0.0, 0.0, 0.0, 0.0, 0.0, 0.0, 0.0, 0.0, 0.0, 0.0, 0.0, 0.0, 0.0, 0.0, 0.0, 0.0, 0.0, 0.0, 0.0, 0.0, 0.0, 0.0, 0.0, 0.0, 0.0, 0.0, 0.0, 0.0, 0.0, 0.0, 0.0, 0.0, 0.0, 0.0, 0.0, 0.0, 0.0, 0.0, 0.0, 0.0, 0.0, 0.0, 0.0, 0.0, 0.0, 0.0, 0.0, 0.0, 0.0, 0.0, 0.0, 0.0, 0.0, 0.0, 0.0, 0.0, 0.0, 0.0, 0.0, 0.0, 0.0, 0.0, 0.0, 0.0, 0.0, 0.0, 0.0, 0.0, 0.0, 0.0, 0.0, 0.0, 0.0, 0.0, 0.0, 0.0, 0.0, 0.0, 0.0, 0.0, 0.0, 0.0, 0.0, 0.0, 0.0, 0.0, 0.0, 0.0, 0.0, 0.0, 0.0, 0.0, 0.0, 0.0, 0.0, 0.0, 0.0, 0.0, 0.0, 0.0, 0.0, 0.0, 0.0, 0.0, 0.0, 0.0, 0.0, 0.0, 0.0, 0.0, 0.0, 0.0, 0.0, 0.0, 0.0, 0.0, 0.0, 0.0, 0.0, 0.0, 0.0, 0.0, 0.0, 0.0, 0.0, 0.0, 0.0, 0.0, 0.0, 0.0, 0.0, 0.0, 0.0, 0.0, 0.0, 0.0, 0.0, 0.0, 0.0, 0.0, 0.0, 0.0, 0.0, 0.0, 0.0, 0.0, 0.0, 0.0, 0.0, 0.0, 0.0, 0.0, 0.0, 0.0, 0.0, 0.0, 0.0, 0.0, 0.0, 0.0, 0.0, 0.0, 0.0, 0.0, 0.0, 0.0, 0.0, 0.0, 0.0, 0.0, 0.0, 0.0, 0.0, 0.0, 0.0, 0.0, 0.0, 0.0, 0.0, 0.0, 0.0, 0.0, 0.0, 0.0, 0.0, 0.0, 0.0, 0.0, 0.0, 0.0, 0.0, 0.0, 0.0, 0.0, 0.0, 0.0, 0.0, 0.0, 0.0, 0.0, 0.0, 0.0, 0.0, 0.0, 0.0, 0.0, 0.0, 0.0, 0.0, 0.0, 0.0, 0.0, 0.0, 0.0, 0.0, 0.0, 0.0, 0.0, 0.0, 0.0, 0.0, 0.0, 0.0, 0.0, 0.0, 0.0, 0.0, 0.0, 0.0, 0.0, 0.0, 0.0, 0.0, 0.0, 0.0, 0.0, 0.0, 0.0, 0.0, 0.0, 0.0, 0.0, 0.0, 0.0, 0.0, 0.0, 0.0, 0.0, 0.0, 0.0, 0.0, 0.0, 0.0, 0.0, 0.0, 0.0, 0.0, 0.0, 0.0, 0.0, 0.0, 0.0, 0.0, 0.0, 0.0, 0.0, 0.0, 0.0, 0.0, 0.0, 0.0, 0.0, 0.0, 0.0, 0.0, 0.0, 0.0, 0.0, 0.0, 0.0, 0.0, 0.0, 0.0, 0.0, 0.0, 0.0, 0.0, 0.0, 0.0, 0.0, 0.0, 0.0, 0.0, 0.0, 0.0, 0.0, 0.0, 0.0, 0.0, 0.0, 0.0, 0.0, 0.0, 0.0, 0.0, 0.0, 0.0, 0.0, 0.0, 0.0, 0.0, 0.0, 0.0, 0.0, 0.0, 0.0, 0.0, 0.0, 0.0, 0.0, 0.0, 0.0, 0.0, 0.0, 0.0, 0.0, 0.0, 0.0, 0.0, 0.0, 0.0, 0.0, 0.0, 0.0, 0.0, 0.0, 0.0, 0.0, 0.0, 0.0, 0.0, 0.0, 0.0, 0.0, 0.0, 0.0, 0.0, 0.0, 0.0, 0.0, 0.0, 0.0, 0.0, 0.0, 0.0, 0.0, 0.0, 0.0, 0.0, 0.0, 0.0, 0.0, 0.0, 0.0, 0.0, 0.0, 0.0, 0.0, 0.0, 0.0, 0.0, 0.0, 0.0, 0.0, 0.0, 0.0, 0.0, 0.0, 0.0, 0.0, 0.0, 0.0, 0.0, 0.0, 0.0, 0.0, 0.0, 0.0, 0.0, 0.0, 0.0, 0.0, 0.0, 0.0, 0.0, 0.0, 0.0, 0.0, 0.0, 0.0, 0.0, 0.0, 0.0, 0.0, 0.0, 0.0, 0.0, 0.0, 0.0, 0.0, 0.0, 0.0, 0.0, 0.0, 0.0, 0.0, 0.0, 0.0, 0.0, 0.0, 0.0, 0.0, 0.0, 0.0, 0.0, 0.0, 0.0, 0.0, 0.0, 0.0, 0.0, 0.0, 0.0, 0.0, 0.0, 0.0, 0.0, 0.0, 0.0, 0.0, 0.0, 0.0, 0.0, 0.0, 0.0, 0.0, 0.0, 0.0, 0.0, 0.0, 0.0, 0.0, 0.0, 0.0, 0.0, 0.0, 0.0, 0.0, 0.0, 0.0, 0.0, 0.0, 0.0, 0.0, 0.0, 0.0, 0.0, 0.0, 0.0, 0.0, 0.0, 0.0, 0.0, 0.0, 0.0, 0.0, 0.0, 0.0, 0.0, 0.0, 0.0, 0.0, 0.0, 0.0, 0.0, 0.0, 0.0, 0.0, 0.0, 0.0, 0.0, 0.0, 0.0, 0.0, 0.0, 0.0, 0.0, 0.0, 0.0, 0.0, 0.0, 0.0, 0.0, 0.0, 0.0, 0.0, 0.0, 0.0, 0.0, 0.0, 0.0, 0.0, 0.0, 0.0, 0.0, 0.0, 0.0, 0.0, 0.0, 0.0, 0.0, 0.0, 0.0, 0.0, 0.0, 0.0, 0.0, 0.0, 0.0, 0.0, 0.0, 0.0, 0.0, 0.0, 0.0, 0.0, 0.0, 0.0, 0.0, 0.0, 0.0, 0.0, 0.0, 0.0, 0.0, 0.0, 0.0, 0.0, 0.0, 0.0, 0.0, 0.0, 0.0, 0.0, 0.0, 0.0, 0.0, 0.0, 0.0, 0.0, 0.0, 0.0, 0.0, 0.0, 0.0, 0.0, 0.0, 0.0, 0.0, 0.0, 0.0, 0.0, 0.0, 0.0, 0.0, 0.0, 0.0, 0.0, 0.0, 0.0, 0.0, 0.0, 0.0, 0.0, 0.0, 0.0, 0.0, 0.0, 0.0, 0.0, 0.0, 0.0, 0.0, 0.0, 0.0, 0.0, 0.0, 0.0, 0.0, 0.0, 0.0, 0.0, 0.0, 0.0, 0.0, 0.0, 0.0, 0.0, 0.0, 0.0, 0.0, 0.0, 0.0, 0.0, 0.0, 0.0, 0.0, 0.0, 0.0, 0.0, 0.0, 0.0, 0.0, 0.0, 0.0, 0.0, 0.0, 0.0, 0.0, 0.0, 0.0, 0.0, 0.0, 0.0, 0.0, 0.0, 0.0, 0.0, 0.0, 0.0, 0.0, 0.0, 0.0, 0.0, 0.0, 0.0, 0.0, 0.0, 0.0, 0.0, 0.0, 0.0, 0.0, 0.0, 0.0, 0.0, 0.0, 0.0, 0.0, 0.0, 0.0, 0.0, 0.0, 0.0, 0.0, 0.0, 0.0, 0.0, 0.0, 0.0, 0.0, 0.0, 0.0, 0.0, 0.0, 0.0, 0.0, 0.0, 0.0, 0.0, 0.0, 0.0, 0.0, 0.0, 0.0, 0.0, 0.0, 0.0, 0.0, 0.0, 0.0, 0.0, 0.0, 0.0, 0.0, 0.0, 0.0, 0.0, 0.0, 0.0, 0.0, 0.0, 0.0, 0.0, 0.0, 0.0, 0.0, 0.0, 0.0, 0.0, 0.0, 0.0, 0.0, 0.0, 0.0, 0.0, 0.0, 0.0, 0.0, 0.0, 0.0, 0.0, 0.0, 0.0, 0.0, 0.0, 0.0, 0.0, 0.0, 0.0, 0.0, 0.0, 0.0, 0.0, 0.0, 0.0, 0.0, 0.0, 0.0, 0.0, 0.0, 0.0, 0.0, 0.0, 0.0, 0.0, 0.0, 0.0, 0.0, 0.0, 0.0, 0.0, 0.0, 0.0, 0.0, 0.0, 0.0, 0.0, 0.0, 0.0, 0.0, 0.0, 0.0, 0.0, 0.0, 0.0, 0.0, 0.0, 0.0, 0.0, 0.0, 0.0, 0.0, 0.0, 0.0, 0.0, 0.0, 0.0, 0.0, 0.0, 0.0, 0.0, 0.0, 0.0, 0.0, 0.0, 0.0, 0.0, 0.0, 0.0, 0.0, 0.0, 0.0, 0.0, 0.0])
me_circle.use_remesh_fix_poles = True
me_circle.use_remesh_preserve_attributes = False
me_circle.use_mirror_vertex_groups = False
me_circle.update()

# ---- objects
ob_front = bpy.data.objects.new('Front', None)
ob_left = bpy.data.objects.new('Left', None)
ob_right = bpy.data.objects.new('Right', None)
ob_circle = bpy.data.objects.new('Circle', me_circle)

# ---- transforms, parenting, visibility, modifiers, constraints
ob_front.location = (0.07882, 0.0, 1.237)
ob_front.rotation_euler = (1.571, 0.0, 0.0)
ob_front.scale = (0.9947, 0.9947, 0.9947)
ob_front.empty_display_type = 'IMAGE'
ob_front.empty_display_size = 5.0
ob_front.lineart.crease_threshold = 0.0
ob_left.location = (-2.49e-07, 1.649, 1.237)
ob_left.rotation_euler = (1.571, -0.0, -1.571)
ob_left.scale = (0.9947, 0.9947, 0.9947)
ob_left.empty_display_type = 'IMAGE'
ob_left.empty_display_size = 5.0
ob_left.lineart.crease_threshold = 0.0
ob_right.location = (8e-05, 1.649, 1.237)
ob_right.rotation_euler = (1.571, -0.0, -4.712)
ob_right.scale = (0.9947, 0.9947, 0.9947)
ob_right.empty_display_type = 'IMAGE'
ob_right.empty_display_size = 5.0
ob_right.lineart.crease_threshold = 0.0
ob_circle.location = (2.015e-16, -0.01102, 0.9074)
ob_circle.rotation_euler = (0.7089, 1.445e-16, 5.349e-17)
ob_circle.scale = (0.3173, 0.3173, 0.3173)
ob_circle.lineart.crease_threshold = 0.0
_m = ob_circle.modifiers.new('Subdivision', 'SUBSURF')
_m.uv_smooth = 'PRESERVE_CORNERS'
_m.show_only_control_edges = False

# ---- collection membership
col_reference.objects.link(ob_front)
col_reference.objects.link(ob_left)
col_reference.objects.link(ob_right)
col_witch.objects.link(ob_circle)
def _layer_coll(name, lc=None):
    lc = lc or bpy.context.view_layer.layer_collection
    for c in lc.children:
        if c.name == name: return c
        r = _layer_coll(name, c)
        if r: return r
_layer_coll('Reference').exclude = True

# ---- scene / render settings (as saved in the file)
scene.frame_start = 1; scene.frame_end = 250; scene.frame_set(69)
scene.render.engine = 'BLENDER_EEVEE_NEXT'
scene.cycles.use_denoising = False
scene.cycles.samples = 128
scene.cycles.sampling_pattern = 'TABULATED_SOBOL'
scene.cycles.use_adaptive_sampling = False
scene.cycles.use_light_tree = False
scene.view_settings.view_transform = 'Filmic'
bpy.context.view_layer.update()

# ---- added for rendering (the .blend has no active camera and no usable light): camera, sun
cam_auto = bpy.data.cameras.new('AutoCamera')
cam_auto.lens = 50.0
cam_auto.sensor_width = 36.0
cam_auto.clip_end = 1000.0
ob_auto_camera = bpy.data.objects.new('AutoCamera', cam_auto)
scene.collection.objects.link(ob_auto_camera)
ob_auto_camera.location = (2.58583, -3.05129, 2.36569)
ob_auto_camera.rotation_euler = (1.09748, -7.21219e-08, 0.694738)
scene.camera = ob_auto_camera
light_auto_sun = bpy.data.lights.new('AutoSun', 'SUN')
light_auto_sun.energy = 3.0
light_auto_sun.angle = 0.0523599
ob_auto_sun = bpy.data.objects.new('AutoSun', light_auto_sun)
scene.collection.objects.link(ob_auto_sun)
ob_auto_sun.rotation_euler = (0.872665, 0.174533, 0.523599)
bpy.context.view_layer.update()
